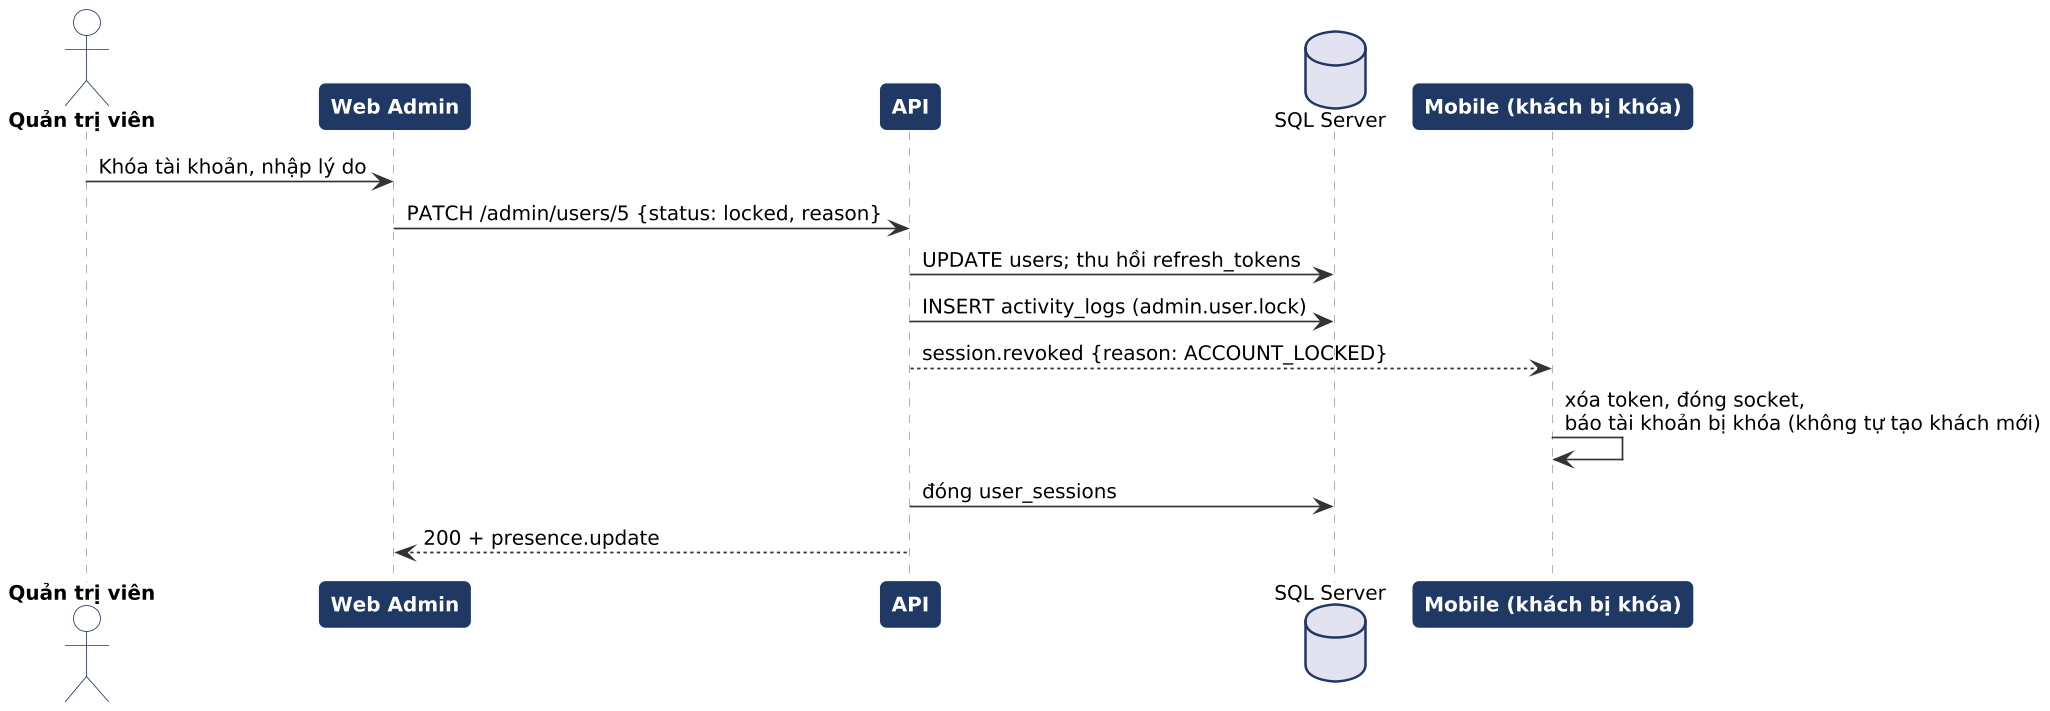

The diagram above was rendered by PlantUML. Its source (embedded in the PNG):
@startuml
!include skin.iuml
actor "Quản trị viên" as A
participant "Web Admin" as WA
participant "API" as API
database "SQL Server" as DB
participant "Mobile (khách bị khóa)" as M
A -> WA : Khóa tài khoản, nhập lý do
WA -> API : PATCH /admin/users/5 {status: locked, reason}
API -> DB : UPDATE users; thu hồi refresh_tokens
API -> DB : INSERT activity_logs (admin.user.lock)
API --> M : session.revoked {reason: ACCOUNT_LOCKED}
M -> M : xóa token, đóng socket,\nbáo tài khoản bị khóa (không tự tạo khách mới)
API -> DB : đóng user_sessions
API --> WA : 200 + presence.update
@enduml